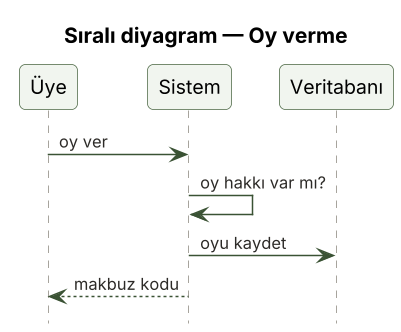

The diagram above was rendered by PlantUML. Its source (embedded in the PNG):
@startuml 3b_sirali_oy_verme
skinparamlocked dpi 144
!include _stil.iuml
title Sıralı diyagram — Oy verme
hide footbox
participant "Üye" as U
participant "Sistem" as S
participant "Veritabanı" as V

U -> S : oy ver
S -> S : oy hakkı var mı?
S -> V : oyu kaydet
S --> U : makbuz kodu
@enduml